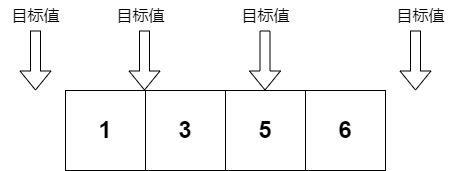

The diagram above was exported from draw.io. Its source (the exported page's mxGraphModel, read from the mxfile embedded in the PNG):
<mxGraphModel dx="1913" dy="482" grid="1" gridSize="10" guides="1" tooltips="1" connect="1" arrows="1" fold="1" page="1" pageScale="1" pageWidth="827" pageHeight="1169" math="0" shadow="0">
  <root>
    <mxCell id="0" />
    <mxCell id="1" parent="0" />
    <mxCell id="YYm0BfWB5YvHDTHmtt80-1" value="1" style="whiteSpace=wrap;html=1;aspect=fixed;fontStyle=1;fontSize=24;" vertex="1" parent="1">
      <mxGeometry x="50" y="120" width="80" height="80" as="geometry" />
    </mxCell>
    <mxCell id="YYm0BfWB5YvHDTHmtt80-2" value="6" style="whiteSpace=wrap;html=1;aspect=fixed;fontStyle=1;fontSize=24;" vertex="1" parent="1">
      <mxGeometry x="290" y="120" width="80" height="80" as="geometry" />
    </mxCell>
    <mxCell id="YYm0BfWB5YvHDTHmtt80-3" value="5" style="whiteSpace=wrap;html=1;aspect=fixed;fontStyle=1;fontSize=24;" vertex="1" parent="1">
      <mxGeometry x="210" y="120" width="80" height="80" as="geometry" />
    </mxCell>
    <mxCell id="YYm0BfWB5YvHDTHmtt80-4" value="3" style="whiteSpace=wrap;html=1;aspect=fixed;fontStyle=1;fontSize=24;" vertex="1" parent="1">
      <mxGeometry x="130" y="120" width="80" height="80" as="geometry" />
    </mxCell>
    <mxCell id="YYm0BfWB5YvHDTHmtt80-5" value="" style="shape=flexArrow;endArrow=classic;html=1;rounded=0;" edge="1" parent="1">
      <mxGeometry width="50" height="50" relative="1" as="geometry">
        <mxPoint x="20" y="60" as="sourcePoint" />
        <mxPoint x="20" y="120" as="targetPoint" />
      </mxGeometry>
    </mxCell>
    <mxCell id="YYm0BfWB5YvHDTHmtt80-6" value="" style="shape=flexArrow;endArrow=classic;html=1;rounded=0;" edge="1" parent="1">
      <mxGeometry width="50" height="50" relative="1" as="geometry">
        <mxPoint x="129" y="60" as="sourcePoint" />
        <mxPoint x="129" y="120" as="targetPoint" />
      </mxGeometry>
    </mxCell>
    <mxCell id="YYm0BfWB5YvHDTHmtt80-7" value="" style="shape=flexArrow;endArrow=classic;html=1;rounded=0;" edge="1" parent="1">
      <mxGeometry width="50" height="50" relative="1" as="geometry">
        <mxPoint x="249.5" y="60" as="sourcePoint" />
        <mxPoint x="249.5" y="120" as="targetPoint" />
      </mxGeometry>
    </mxCell>
    <mxCell id="YYm0BfWB5YvHDTHmtt80-8" value="" style="shape=flexArrow;endArrow=classic;html=1;rounded=0;" edge="1" parent="1">
      <mxGeometry width="50" height="50" relative="1" as="geometry">
        <mxPoint x="400" y="60" as="sourcePoint" />
        <mxPoint x="400" y="120" as="targetPoint" />
      </mxGeometry>
    </mxCell>
    <mxCell id="YYm0BfWB5YvHDTHmtt80-9" value="&lt;font style=&quot;font-size: 16px;&quot;&gt;目标值&lt;/font&gt;" style="text;html=1;align=center;verticalAlign=middle;resizable=0;points=[];autosize=1;strokeColor=none;fillColor=none;" vertex="1" parent="1">
      <mxGeometry x="-15" y="30" width="70" height="30" as="geometry" />
    </mxCell>
    <mxCell id="YYm0BfWB5YvHDTHmtt80-10" value="&lt;font style=&quot;font-size: 16px;&quot;&gt;目标值&lt;/font&gt;" style="text;html=1;align=center;verticalAlign=middle;resizable=0;points=[];autosize=1;strokeColor=none;fillColor=none;" vertex="1" parent="1">
      <mxGeometry x="370" y="30" width="70" height="30" as="geometry" />
    </mxCell>
    <mxCell id="YYm0BfWB5YvHDTHmtt80-11" value="&lt;font style=&quot;font-size: 16px;&quot;&gt;目标值&lt;/font&gt;" style="text;html=1;align=center;verticalAlign=middle;resizable=0;points=[];autosize=1;strokeColor=none;fillColor=none;" vertex="1" parent="1">
      <mxGeometry x="215" y="30" width="70" height="30" as="geometry" />
    </mxCell>
    <mxCell id="YYm0BfWB5YvHDTHmtt80-12" value="&lt;font style=&quot;font-size: 16px;&quot;&gt;目标值&lt;/font&gt;" style="text;html=1;align=center;verticalAlign=middle;resizable=0;points=[];autosize=1;strokeColor=none;fillColor=none;" vertex="1" parent="1">
      <mxGeometry x="90" y="30" width="70" height="30" as="geometry" />
    </mxCell>
  </root>
</mxGraphModel>